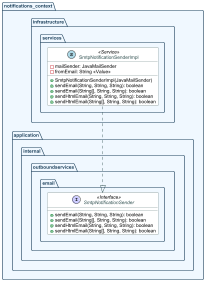

The diagram above was rendered by PlantUML. Its source (embedded in the PNG):
@startuml
!define DARKBLUE #F0F8FF
!define LIGHTBLUE #E0F2F7
!define GREEN #E6FFE6
!define ORANGE #FFFAF0
!define GREY #F5F5F5
!define RED #FFEEEE
!define PURPLE #E6E6FA
!define TEAL #E0FFFF

skinparam defaultFontName "Arial"
skinparam defaultFontSize 12
skinparam class {
    BackgroundColor White
    ArrowColor #2F4F4F
    BorderColor #2F4F4F
    FontColor #2F4F4F
}
skinparam package {
    BackgroundColor DARKBLUE
    BorderColor #1C405B
    FontColor #1C405B
}
skinparam stereotype {
    FontColor #6A5ACD
}

package "notifications_context" {

    package "application" {
        package "internal" {
            package "outboundservices" {
                package "email" {
                    interface SmtpNotificationSender <<(I, #CCCCFF) Interface>> {
                        + sendEmail(String, String, String): boolean
                        + sendEmail(String[], String, String): boolean
                        + sendHtmlEmail(String, String, String): boolean
                        + sendHtmlEmail(String[], String, String): boolean
                    }
                }
            }
        }
    }

    package "infrastructure" {
        package "services" {
            class SmtpNotificationSenderImpl <<(S, #ADD8E6) Service>> {
                - mailSender: JavaMailSender
                - fromEmail: String <<Value>>
                + SmtpNotificationSenderImpl(JavaMailSender)
                + sendEmail(String, String, String): boolean
                + sendEmail(String[], String, String): boolean
                + sendHtmlEmail(String, String, String): boolean
                + sendHtmlEmail(String[], String, String): boolean
            }
        }
    }
}




SmtpNotificationSenderImpl ..|> SmtpNotificationSender


@enduml